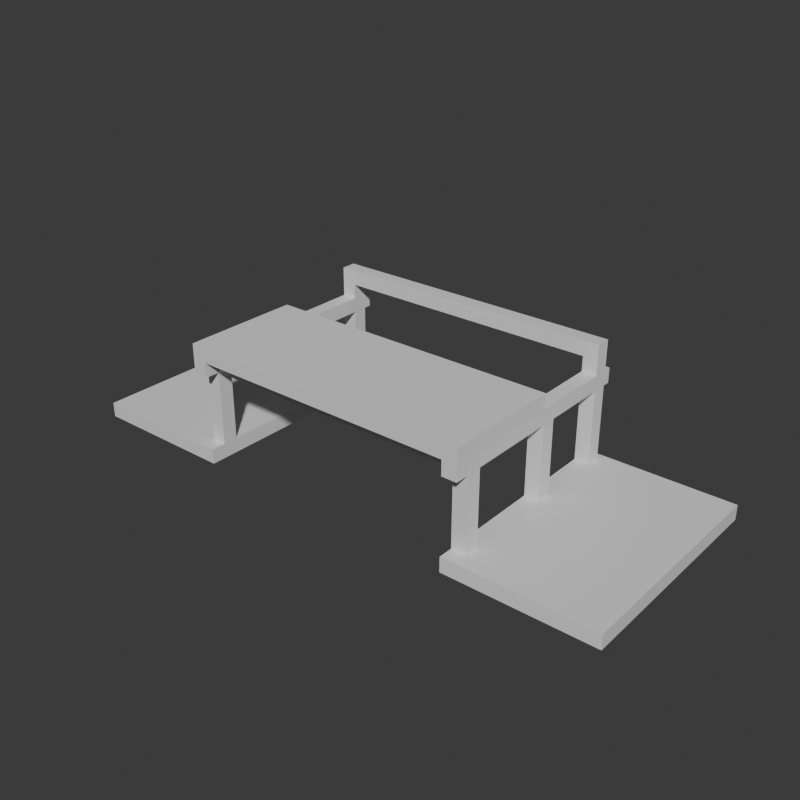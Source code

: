 # Source: Stage_Building_Arcade_RoofEnd_01.blend  (saved by Blender 5.2.45; exported with 4.5.12 LTS)
import bpy
from mathutils import Matrix  # noqa: F401  (used for matrix-valued properties, if any)

bpy.ops.wm.read_factory_settings(use_empty=True)
scene = bpy.context.scene
scene.name = 'Scene'

# ---- collections
col_collection = bpy.data.collections.new('Collection'); scene.collection.children.link(col_collection)

# ---- materials (node trees are filled in below, after node groups)
mat_concrete = bpy.data.materials.new('Concrete')
mat_concrete.diffuse_color = (0.6, 0.6, 0.6, 1.0)
mat_metal = bpy.data.materials.new('Metal')
mat_metal.diffuse_color = (0.3, 0.3, 0.35, 1.0)

# ---- material node trees
mat_concrete.use_nodes = True; mat_concrete.node_tree.nodes.clear()
_N = mat_concrete.node_tree.nodes; _L = mat_concrete.node_tree.links
n0 = _N.new('ShaderNodeBsdfPrincipled'); n0.name = 'Principled BSDF'; n0.location = (-200, 100)
n0.inputs[10].default_value = 0.005
n1 = _N.new('ShaderNodeOutputMaterial'); n1.name = 'Material Output'; n1.location = (200, 100)
_L.new(n0.outputs[0], n1.inputs[0])
n1.is_active_output = True
mat_metal.use_nodes = True; mat_metal.node_tree.nodes.clear()
_N = mat_metal.node_tree.nodes; _L = mat_metal.node_tree.links
n0 = _N.new('ShaderNodeBsdfPrincipled'); n0.name = 'Principled BSDF'; n0.location = (-200, 100)
n0.inputs[10].default_value = 0.005
n1 = _N.new('ShaderNodeOutputMaterial'); n1.name = 'Material Output'; n1.location = (200, 100)
_L.new(n0.outputs[0], n1.inputs[0])
n1.is_active_output = True

# ---- world
world_world = bpy.data.worlds.new('World'); scene.world = world_world
world_world.use_nodes = True; world_world.node_tree.nodes.clear()
_N = world_world.node_tree.nodes; _L = world_world.node_tree.links
n0 = _N.new('ShaderNodeOutputWorld'); n0.name = 'World Output'; n0.location = (200, 100)
n1 = _N.new('ShaderNodeBackground'); n1.name = 'Background'; n1.location = (-200, 100)
n1.inputs[0].default_value = (0.05088, 0.05088, 0.05088, 1.0)
_L.new(n1.outputs[0], n0.inputs[0])
n0.is_active_output = True
world_world.color = (0.05088, 0.05088, 0.05088)
world_world.sun_shadow_jitter_overblur = 0.0

# ---- meshes
me_stage_building_arcade_roofend_01_concrete = bpy.data.meshes.new('Stage_Building_Arcade_RoofEnd_01_Concrete')
me_stage_building_arcade_roofend_01_concrete.from_pydata([(-15.2, -6.0, 0.0), (-7.2, -6.0, 0.0), (-15.2, 6.0, 0.0), (-7.2, 6.0, 0.0), (-15.2, -6.0, 0.8), (-7.2, -6.0, 0.8), (-15.2, 6.0, 0.8), (-7.2, 6.0, 0.8), (7.2, -6.0, 0.0), (15.2, -6.0, 0.0), (7.2, 6.0, 0.0), (15.2, 6.0, 0.0), (7.2, -6.0, 0.8), (15.2, -6.0, 0.8), (7.2, 6.0, 0.8), (15.2, 6.0, 0.8)], [], [(0, 2, 3, 1), (4, 5, 7, 6), (0, 1, 5, 4), (2, 6, 7, 3), (0, 4, 6, 2), (1, 3, 7, 5), (8, 10, 11, 9), (12, 13, 15, 14), (8, 9, 13, 12), (10, 14, 15, 11), (8, 12, 14, 10), (9, 11, 15, 13)])
me_stage_building_arcade_roofend_01_concrete.materials.append(mat_concrete)
me_stage_building_arcade_roofend_01_concrete.update()
me_stage_building_arcade_roofend_01_metal = bpy.data.meshes.new('Stage_Building_Arcade_RoofEnd_01_Metal')
me_stage_building_arcade_roofend_01_metal.from_pydata([(-8.0, -5.2, 0.8), (-7.2, -5.2, 0.8), (-8.0, -4.4, 0.8), (-7.2, -4.4, 0.8), (-8.0, -5.2, 4.8), (-7.2, -5.2, 4.8), (-8.0, -4.4, 4.8), (-7.2, -4.4, 4.8), (7.2, -5.2, 0.8), (8.0, -5.2, 0.8), (7.2, -4.4, 0.8), (8.0, -4.4, 0.8), (7.2, -5.2, 4.8), (8.0, -5.2, 4.8), (7.2, -4.4, 4.8), (8.0, -4.4, 4.8), (-8.0, -5.2, 4.8), (8.0, -5.2, 4.8), (-8.0, -4.4, 4.8), (8.0, -4.4, 4.8), (-8.0, -5.2, 5.6), (8.0, -5.2, 5.6), (-8.0, -4.4, 5.6), (8.0, -4.4, 5.6), (-8.0, 0.4, 0.8), (-7.2, 0.4, 0.8), (-8.0, 1.2, 0.8), (-7.2, 1.2, 0.8), (-8.0, 0.4, 4.8), (-7.2, 0.4, 4.8), (-8.0, 1.2, 4.8), (-7.2, 1.2, 4.8), (7.2, 0.4, 0.8), (8.0, 0.4, 0.8), (7.2, 1.2, 0.8), (8.0, 1.2, 0.8), (7.2, 0.4, 4.8), (8.0, 0.4, 4.8), (7.2, 1.2, 4.8), (8.0, 1.2, 4.8), (-8.0, 0.4, 4.8), (8.0, 0.4, 4.8), (-8.0, 1.2, 4.8), (8.0, 1.2, 4.8), (-8.0, 0.4, 5.6), (8.0, 0.4, 5.6), (-8.0, 1.2, 5.6), (8.0, 1.2, 5.6), (-8.0, -6.0, 4.8), (-7.2, -6.0, 4.8), (-8.0, -5.2, 4.8), (-7.2, -5.2, 4.8), (-8.0, -6.0, 5.6), (-7.2, -6.0, 5.6), (-8.0, -5.2, 5.6), (-7.2, -5.2, 5.6), (-8.0, -4.4, 4.8), (-7.2, -4.4, 4.8), (-8.0, 0.4, 4.8), (-7.2, 0.4, 4.8), (-8.0, -4.4, 5.6), (-7.2, -4.4, 5.6), (-8.0, 0.4, 5.6), (-7.2, 0.4, 5.6), (-8.0, 1.2, 4.8), (-7.2, 1.2, 4.8), (-8.0, 6.0, 4.8), (-7.2, 6.0, 4.8), (-8.0, 1.2, 5.6), (-7.2, 1.2, 5.6), (-8.0, 6.0, 5.6), (-7.2, 6.0, 5.6), (7.2, -6.0, 4.8), (8.0, -6.0, 4.8), (7.2, -5.2, 4.8), (8.0, -5.2, 4.8), (7.2, -6.0, 5.6), (8.0, -6.0, 5.6), (7.2, -5.2, 5.6), (8.0, -5.2, 5.6), (7.2, -4.4, 4.8), (8.0, -4.4, 4.8), (7.2, 0.4, 4.8), (8.0, 0.4, 4.8), (7.2, -4.4, 5.6), (8.0, -4.4, 5.6), (7.2, 0.4, 5.6), (8.0, 0.4, 5.6), (7.2, 1.2, 4.8), (8.0, 1.2, 4.8), (7.2, 6.0, 4.8), (8.0, 6.0, 4.8), (7.2, 1.2, 5.6), (8.0, 1.2, 5.6), (7.2, 6.0, 5.6), (8.0, 6.0, 5.6), (-8.0, -6.0, 5.6), (8.0, -6.0, 5.6), (-8.0, 0.4, 5.6), (8.0, 0.4, 5.6), (-8.0, -6.0, 6.4), (8.0, -6.0, 6.4), (-8.0, 0.4, 6.4), (8.0, 0.4, 6.4), (-8.0, 4.8, 0.8), (-7.2, 4.8, 0.8), (-8.0, 5.6, 0.8), (-7.2, 5.6, 0.8), (-8.0, 4.8, 4.8), (-7.2, 4.8, 4.8), (-8.0, 5.6, 4.8), (-7.2, 5.6, 4.8), (-8.0, 4.8, 5.6), (-7.2, 4.8, 5.6), (-8.0, 5.6, 5.6), (-7.2, 5.6, 5.6), (-8.0, 4.8, 7.2), (-7.2, 4.8, 7.2), (-8.0, 5.6, 7.2), (-7.2, 5.6, 7.2), (7.2, 4.8, 0.8), (8.0, 4.8, 0.8), (7.2, 5.6, 0.8), (8.0, 5.6, 0.8), (7.2, 4.8, 4.8), (8.0, 4.8, 4.8), (7.2, 5.6, 4.8), (8.0, 5.6, 4.8), (7.2, 4.8, 5.6), (8.0, 4.8, 5.6), (7.2, 5.6, 5.6), (8.0, 5.6, 5.6), (7.2, 4.8, 7.2), (8.0, 4.8, 7.2), (7.2, 5.6, 7.2), (8.0, 5.6, 7.2), (-7.2, 4.8, 6.4), (7.2, 4.8, 6.4), (-7.2, 5.6, 6.4), (7.2, 5.6, 6.4), (-7.2, 4.8, 7.2), (7.2, 4.8, 7.2), (-7.2, 5.6, 7.2), (7.2, 5.6, 7.2)], [], [(0, 2, 3, 1), (4, 5, 7, 6), (0, 1, 5, 4), (2, 6, 7, 3), (0, 4, 6, 2), (1, 3, 7, 5), (8, 10, 11, 9), (12, 13, 15, 14), (8, 9, 13, 12), (10, 14, 15, 11), (8, 12, 14, 10), (9, 11, 15, 13), (16, 18, 19, 17), (20, 21, 23, 22), (16, 17, 21, 20), (18, 22, 23, 19), (16, 20, 22, 18), (17, 19, 23, 21), (24, 26, 27, 25), (28, 29, 31, 30), (24, 25, 29, 28), (26, 30, 31, 27), (24, 28, 30, 26), (25, 27, 31, 29), (32, 34, 35, 33), (36, 37, 39, 38), (32, 33, 37, 36), (34, 38, 39, 35), (32, 36, 38, 34), (33, 35, 39, 37), (40, 42, 43, 41), (44, 45, 47, 46), (40, 41, 45, 44), (42, 46, 47, 43), (40, 44, 46, 42), (41, 43, 47, 45), (48, 50, 51, 49), (52, 53, 55, 54), (48, 49, 53, 52), (50, 54, 55, 51), (48, 52, 54, 50), (49, 51, 55, 53), (56, 58, 59, 57), (60, 61, 63, 62), (56, 57, 61, 60), (58, 62, 63, 59), (56, 60, 62, 58), (57, 59, 63, 61), (64, 66, 67, 65), (68, 69, 71, 70), (64, 65, 69, 68), (66, 70, 71, 67), (64, 68, 70, 66), (65, 67, 71, 69), (72, 74, 75, 73), (76, 77, 79, 78), (72, 73, 77, 76), (74, 78, 79, 75), (72, 76, 78, 74), (73, 75, 79, 77), (80, 82, 83, 81), (84, 85, 87, 86), (80, 81, 85, 84), (82, 86, 87, 83), (80, 84, 86, 82), (81, 83, 87, 85), (88, 90, 91, 89), (92, 93, 95, 94), (88, 89, 93, 92), (90, 94, 95, 91), (88, 92, 94, 90), (89, 91, 95, 93), (96, 98, 99, 97), (100, 101, 103, 102), (96, 97, 101, 100), (98, 102, 103, 99), (96, 100, 102, 98), (97, 99, 103, 101), (104, 106, 107, 105), (108, 109, 111, 110), (104, 105, 109, 108), (106, 110, 111, 107), (104, 108, 110, 106), (105, 107, 111, 109), (112, 114, 115, 113), (116, 117, 119, 118), (112, 113, 117, 116), (114, 118, 119, 115), (112, 116, 118, 114), (113, 115, 119, 117), (120, 122, 123, 121), (124, 125, 127, 126), (120, 121, 125, 124), (122, 126, 127, 123), (120, 124, 126, 122), (121, 123, 127, 125), (128, 130, 131, 129), (132, 133, 135, 134), (128, 129, 133, 132), (130, 134, 135, 131), (128, 132, 134, 130), (129, 131, 135, 133), (136, 138, 139, 137), (140, 141, 143, 142), (136, 137, 141, 140), (138, 142, 143, 139), (136, 140, 142, 138), (137, 139, 143, 141)])
me_stage_building_arcade_roofend_01_metal.materials.append(mat_metal)
me_stage_building_arcade_roofend_01_metal.update()

# ---- objects
ob_stage_building_arcade_roofend_01 = bpy.data.objects.new('Stage_Building_Arcade_RoofEnd_01', None)
ob_stage_building_arcade_roofend_01_concrete = bpy.data.objects.new('Stage_Building_Arcade_RoofEnd_01_Concrete', me_stage_building_arcade_roofend_01_concrete)
ob_stage_building_arcade_roofend_01_metal = bpy.data.objects.new('Stage_Building_Arcade_RoofEnd_01_Metal', me_stage_building_arcade_roofend_01_metal)

# ---- transforms, parenting, visibility, modifiers, constraints
ob_stage_building_arcade_roofend_01.location = (0.0, 0.0, 0.0)
ob_stage_building_arcade_roofend_01_concrete.parent = ob_stage_building_arcade_roofend_01
ob_stage_building_arcade_roofend_01_concrete.location = (0.0, 0.0, 0.0)
ob_stage_building_arcade_roofend_01_metal.parent = ob_stage_building_arcade_roofend_01
ob_stage_building_arcade_roofend_01_metal.location = (0.0, 0.0, 0.0)

# ---- collection membership
col_collection.objects.link(ob_stage_building_arcade_roofend_01)
col_collection.objects.link(ob_stage_building_arcade_roofend_01_concrete)
col_collection.objects.link(ob_stage_building_arcade_roofend_01_metal)

# ---- scene / render settings (as saved in the file)
scene.frame_start = 1; scene.frame_end = 250; scene.frame_set(1)
scene.render.engine = 'BLENDER_EEVEE_NEXT'
scene.render.resolution_x = 900
scene.render.resolution_y = 900
scene.render.bake_bias = 0.0
scene.render.bake_samples = 0
scene.render.compositor_device = 'GPU'
scene.eevee.use_volume_custom_range = False
scene.eevee.fast_gi_thickness_near = 0.1
scene.eevee.fast_gi_thickness_far = 0.0
scene.eevee.ray_tracing_options.screen_trace_thickness = 0.1
bpy.context.view_layer.update()

# ---- added for rendering (the .blend has no active camera and no usable light): camera, sun
cam_auto = bpy.data.cameras.new('AutoCamera')
cam_auto.lens = 50.0
cam_auto.sensor_width = 36.0
cam_auto.clip_end = 1000.0
ob_auto_camera = bpy.data.objects.new('AutoCamera', cam_auto)
scene.collection.objects.link(ob_auto_camera)
ob_auto_camera.location = (30.9639, -37.1567, 28.3712)
ob_auto_camera.rotation_euler = (1.09748, -7.21219e-08, 0.694738)
scene.camera = ob_auto_camera
light_auto_sun = bpy.data.lights.new('AutoSun', 'SUN')
light_auto_sun.energy = 3.0
light_auto_sun.angle = 0.0523599
ob_auto_sun = bpy.data.objects.new('AutoSun', light_auto_sun)
scene.collection.objects.link(ob_auto_sun)
ob_auto_sun.rotation_euler = (0.872665, 0.174533, 0.523599)
bpy.context.view_layer.update()
